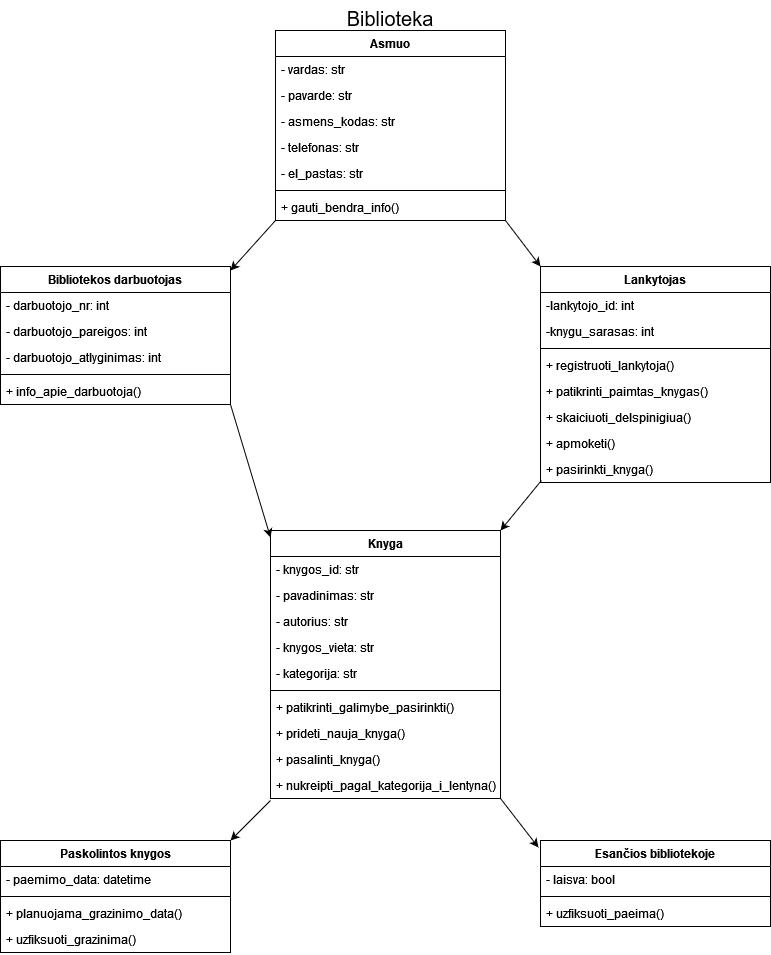

The diagram above was exported from draw.io. Its source (the exported page's mxGraphModel, read from the mxfile embedded in the PNG):
<mxGraphModel dx="1114" dy="452" grid="1" gridSize="10" guides="1" tooltips="1" connect="1" arrows="1" fold="1" page="1" pageScale="1" pageWidth="827" pageHeight="1169" math="0" shadow="0">
  <root>
    <mxCell id="WIyWlLk6GJQsqaUBKTNV-0" />
    <mxCell id="WIyWlLk6GJQsqaUBKTNV-1" parent="WIyWlLk6GJQsqaUBKTNV-0" />
    <mxCell id="PyEdto7rqwGWqFf7uLSS-1" value="Biblioteka" style="text;html=1;whiteSpace=wrap;overflow=hidden;rounded=0;align=center;fontSize=20;" parent="WIyWlLk6GJQsqaUBKTNV-1" vertex="1">
      <mxGeometry x="320" width="180" height="30" as="geometry" />
    </mxCell>
    <mxCell id="CnvDczLlagCjl8-PsiKQ-6" value="Knyga" style="swimlane;fontStyle=1;align=center;verticalAlign=top;childLayout=stackLayout;horizontal=1;startSize=26;horizontalStack=0;resizeParent=1;resizeParentMax=0;resizeLast=0;collapsible=1;marginBottom=0;whiteSpace=wrap;html=1;" parent="WIyWlLk6GJQsqaUBKTNV-1" vertex="1">
      <mxGeometry x="290" y="530" width="230" height="268" as="geometry" />
    </mxCell>
    <mxCell id="CnvDczLlagCjl8-PsiKQ-7" value="- knygos_id: str" style="text;strokeColor=none;fillColor=none;align=left;verticalAlign=top;spacingLeft=4;spacingRight=4;overflow=hidden;rotatable=0;points=[[0,0.5],[1,0.5]];portConstraint=eastwest;whiteSpace=wrap;html=1;" parent="CnvDczLlagCjl8-PsiKQ-6" vertex="1">
      <mxGeometry y="26" width="230" height="26" as="geometry" />
    </mxCell>
    <mxCell id="CnvDczLlagCjl8-PsiKQ-8" value="- pavadinimas: str  " style="text;strokeColor=none;fillColor=none;align=left;verticalAlign=top;spacingLeft=4;spacingRight=4;overflow=hidden;rotatable=0;points=[[0,0.5],[1,0.5]];portConstraint=eastwest;whiteSpace=wrap;html=1;" parent="CnvDczLlagCjl8-PsiKQ-6" vertex="1">
      <mxGeometry y="52" width="230" height="26" as="geometry" />
    </mxCell>
    <mxCell id="CnvDczLlagCjl8-PsiKQ-9" value="- autorius: str   " style="text;strokeColor=none;fillColor=none;align=left;verticalAlign=top;spacingLeft=4;spacingRight=4;overflow=hidden;rotatable=0;points=[[0,0.5],[1,0.5]];portConstraint=eastwest;whiteSpace=wrap;html=1;" parent="CnvDczLlagCjl8-PsiKQ-6" vertex="1">
      <mxGeometry y="78" width="230" height="26" as="geometry" />
    </mxCell>
    <mxCell id="R2b_ge_BO2ueBpoLtirR-19" value="- knygos_vieta: str" style="text;strokeColor=none;fillColor=none;align=left;verticalAlign=top;spacingLeft=4;spacingRight=4;overflow=hidden;rotatable=0;points=[[0,0.5],[1,0.5]];portConstraint=eastwest;whiteSpace=wrap;html=1;" vertex="1" parent="CnvDczLlagCjl8-PsiKQ-6">
      <mxGeometry y="104" width="230" height="26" as="geometry" />
    </mxCell>
    <mxCell id="CnvDczLlagCjl8-PsiKQ-10" value="- kategorija: str" style="text;strokeColor=none;fillColor=none;align=left;verticalAlign=top;spacingLeft=4;spacingRight=4;overflow=hidden;rotatable=0;points=[[0,0.5],[1,0.5]];portConstraint=eastwest;whiteSpace=wrap;html=1;" parent="CnvDczLlagCjl8-PsiKQ-6" vertex="1">
      <mxGeometry y="130" width="230" height="26" as="geometry" />
    </mxCell>
    <mxCell id="CnvDczLlagCjl8-PsiKQ-13" value="" style="line;strokeWidth=1;fillColor=none;align=left;verticalAlign=middle;spacingTop=-1;spacingLeft=3;spacingRight=3;rotatable=0;labelPosition=right;points=[];portConstraint=eastwest;strokeColor=inherit;" parent="CnvDczLlagCjl8-PsiKQ-6" vertex="1">
      <mxGeometry y="156" width="230" height="8" as="geometry" />
    </mxCell>
    <mxCell id="R2b_ge_BO2ueBpoLtirR-18" value="+ patikrinti_galimybe_pasirinkti()" style="text;strokeColor=none;fillColor=none;align=left;verticalAlign=top;spacingLeft=4;spacingRight=4;overflow=hidden;rotatable=0;points=[[0,0.5],[1,0.5]];portConstraint=eastwest;whiteSpace=wrap;html=1;" vertex="1" parent="CnvDczLlagCjl8-PsiKQ-6">
      <mxGeometry y="164" width="230" height="26" as="geometry" />
    </mxCell>
    <mxCell id="R2b_ge_BO2ueBpoLtirR-17" value="+ prideti_nauja_knyga()" style="text;strokeColor=none;fillColor=none;align=left;verticalAlign=top;spacingLeft=4;spacingRight=4;overflow=hidden;rotatable=0;points=[[0,0.5],[1,0.5]];portConstraint=eastwest;whiteSpace=wrap;html=1;" vertex="1" parent="CnvDczLlagCjl8-PsiKQ-6">
      <mxGeometry y="190" width="230" height="26" as="geometry" />
    </mxCell>
    <mxCell id="CnvDczLlagCjl8-PsiKQ-14" value="+ pasalinti_knyga()" style="text;strokeColor=none;fillColor=none;align=left;verticalAlign=top;spacingLeft=4;spacingRight=4;overflow=hidden;rotatable=0;points=[[0,0.5],[1,0.5]];portConstraint=eastwest;whiteSpace=wrap;html=1;" parent="CnvDczLlagCjl8-PsiKQ-6" vertex="1">
      <mxGeometry y="216" width="230" height="26" as="geometry" />
    </mxCell>
    <mxCell id="R2b_ge_BO2ueBpoLtirR-14" value="+ nukreipti_pagal_kategorija_i_lentyna() " style="text;strokeColor=none;fillColor=none;align=left;verticalAlign=top;spacingLeft=4;spacingRight=4;overflow=hidden;rotatable=0;points=[[0,0.5],[1,0.5]];portConstraint=eastwest;whiteSpace=wrap;html=1;" vertex="1" parent="CnvDczLlagCjl8-PsiKQ-6">
      <mxGeometry y="242" width="230" height="26" as="geometry" />
    </mxCell>
    <mxCell id="CnvDczLlagCjl8-PsiKQ-21" value="Paskolintos knygos" style="swimlane;fontStyle=1;align=center;verticalAlign=top;childLayout=stackLayout;horizontal=1;startSize=26;horizontalStack=0;resizeParent=1;resizeParentMax=0;resizeLast=0;collapsible=1;marginBottom=0;whiteSpace=wrap;html=1;" parent="WIyWlLk6GJQsqaUBKTNV-1" vertex="1">
      <mxGeometry x="20" y="840" width="230" height="112" as="geometry" />
    </mxCell>
    <mxCell id="R2b_ge_BO2ueBpoLtirR-20" value="- paemimo_data: datetime  " style="text;strokeColor=none;fillColor=none;align=left;verticalAlign=top;spacingLeft=4;spacingRight=4;overflow=hidden;rotatable=0;points=[[0,0.5],[1,0.5]];portConstraint=eastwest;whiteSpace=wrap;html=1;" vertex="1" parent="CnvDczLlagCjl8-PsiKQ-21">
      <mxGeometry y="26" width="230" height="26" as="geometry" />
    </mxCell>
    <mxCell id="CnvDczLlagCjl8-PsiKQ-29" value="" style="line;strokeWidth=1;fillColor=none;align=left;verticalAlign=middle;spacingTop=-1;spacingLeft=3;spacingRight=3;rotatable=0;labelPosition=right;points=[];portConstraint=eastwest;strokeColor=inherit;" parent="CnvDczLlagCjl8-PsiKQ-21" vertex="1">
      <mxGeometry y="52" width="230" height="8" as="geometry" />
    </mxCell>
    <mxCell id="geC2mfhx81wJHkO4QKa2-2" value="+ planuojama_grazinimo_data()  " style="text;strokeColor=none;fillColor=none;align=left;verticalAlign=top;spacingLeft=4;spacingRight=4;overflow=hidden;rotatable=0;points=[[0,0.5],[1,0.5]];portConstraint=eastwest;whiteSpace=wrap;html=1;" parent="CnvDczLlagCjl8-PsiKQ-21" vertex="1">
      <mxGeometry y="60" width="230" height="26" as="geometry" />
    </mxCell>
    <mxCell id="CnvDczLlagCjl8-PsiKQ-30" value="+ uzfiksuoti_grazinima()  " style="text;strokeColor=none;fillColor=none;align=left;verticalAlign=top;spacingLeft=4;spacingRight=4;overflow=hidden;rotatable=0;points=[[0,0.5],[1,0.5]];portConstraint=eastwest;whiteSpace=wrap;html=1;" parent="CnvDczLlagCjl8-PsiKQ-21" vertex="1">
      <mxGeometry y="86" width="230" height="26" as="geometry" />
    </mxCell>
    <mxCell id="CnvDczLlagCjl8-PsiKQ-33" value="Esančios bibliotekoje" style="swimlane;fontStyle=1;align=center;verticalAlign=top;childLayout=stackLayout;horizontal=1;startSize=26;horizontalStack=0;resizeParent=1;resizeParentMax=0;resizeLast=0;collapsible=1;marginBottom=0;whiteSpace=wrap;html=1;" parent="WIyWlLk6GJQsqaUBKTNV-1" vertex="1">
      <mxGeometry x="560" y="840" width="230" height="86" as="geometry" />
    </mxCell>
    <mxCell id="R2b_ge_BO2ueBpoLtirR-13" value="- laisva: bool " style="text;strokeColor=none;fillColor=none;align=left;verticalAlign=top;spacingLeft=4;spacingRight=4;overflow=hidden;rotatable=0;points=[[0,0.5],[1,0.5]];portConstraint=eastwest;whiteSpace=wrap;html=1;" vertex="1" parent="CnvDczLlagCjl8-PsiKQ-33">
      <mxGeometry y="26" width="230" height="26" as="geometry" />
    </mxCell>
    <mxCell id="CnvDczLlagCjl8-PsiKQ-35" value="" style="line;strokeWidth=1;fillColor=none;align=left;verticalAlign=middle;spacingTop=-1;spacingLeft=3;spacingRight=3;rotatable=0;labelPosition=right;points=[];portConstraint=eastwest;strokeColor=inherit;" parent="CnvDczLlagCjl8-PsiKQ-33" vertex="1">
      <mxGeometry y="52" width="230" height="8" as="geometry" />
    </mxCell>
    <mxCell id="CnvDczLlagCjl8-PsiKQ-36" value="+ uzfiksuoti_paeima()  " style="text;strokeColor=none;fillColor=none;align=left;verticalAlign=top;spacingLeft=4;spacingRight=4;overflow=hidden;rotatable=0;points=[[0,0.5],[1,0.5]];portConstraint=eastwest;whiteSpace=wrap;html=1;" parent="CnvDczLlagCjl8-PsiKQ-33" vertex="1">
      <mxGeometry y="60" width="230" height="26" as="geometry" />
    </mxCell>
    <mxCell id="geC2mfhx81wJHkO4QKa2-12" value="Bibliotekos darbuotojas" style="swimlane;fontStyle=1;align=center;verticalAlign=top;childLayout=stackLayout;horizontal=1;startSize=26;horizontalStack=0;resizeParent=1;resizeParentMax=0;resizeLast=0;collapsible=1;marginBottom=0;whiteSpace=wrap;html=1;" parent="WIyWlLk6GJQsqaUBKTNV-1" vertex="1">
      <mxGeometry x="20" y="266" width="230" height="138" as="geometry" />
    </mxCell>
    <mxCell id="geC2mfhx81wJHkO4QKa2-13" value="- darbuotojo_nr: int " style="text;strokeColor=none;fillColor=none;align=left;verticalAlign=top;spacingLeft=4;spacingRight=4;overflow=hidden;rotatable=0;points=[[0,0.5],[1,0.5]];portConstraint=eastwest;whiteSpace=wrap;html=1;" parent="geC2mfhx81wJHkO4QKa2-12" vertex="1">
      <mxGeometry y="26" width="230" height="26" as="geometry" />
    </mxCell>
    <mxCell id="R2b_ge_BO2ueBpoLtirR-7" value="- darbuotojo_pareigos: int " style="text;strokeColor=none;fillColor=none;align=left;verticalAlign=top;spacingLeft=4;spacingRight=4;overflow=hidden;rotatable=0;points=[[0,0.5],[1,0.5]];portConstraint=eastwest;whiteSpace=wrap;html=1;" vertex="1" parent="geC2mfhx81wJHkO4QKa2-12">
      <mxGeometry y="52" width="230" height="26" as="geometry" />
    </mxCell>
    <mxCell id="R2b_ge_BO2ueBpoLtirR-8" value="- darbuotojo_atlyginimas: int " style="text;strokeColor=none;fillColor=none;align=left;verticalAlign=top;spacingLeft=4;spacingRight=4;overflow=hidden;rotatable=0;points=[[0,0.5],[1,0.5]];portConstraint=eastwest;whiteSpace=wrap;html=1;" vertex="1" parent="geC2mfhx81wJHkO4QKa2-12">
      <mxGeometry y="78" width="230" height="26" as="geometry" />
    </mxCell>
    <mxCell id="geC2mfhx81wJHkO4QKa2-19" value="" style="line;strokeWidth=1;fillColor=none;align=left;verticalAlign=middle;spacingTop=-1;spacingLeft=3;spacingRight=3;rotatable=0;labelPosition=right;points=[];portConstraint=eastwest;strokeColor=inherit;" parent="geC2mfhx81wJHkO4QKa2-12" vertex="1">
      <mxGeometry y="104" width="230" height="8" as="geometry" />
    </mxCell>
    <mxCell id="R2b_ge_BO2ueBpoLtirR-6" value="+ info_apie_darbuotoja()" style="text;strokeColor=none;fillColor=none;align=left;verticalAlign=top;spacingLeft=4;spacingRight=4;overflow=hidden;rotatable=0;points=[[0,0.5],[1,0.5]];portConstraint=eastwest;whiteSpace=wrap;html=1;" vertex="1" parent="geC2mfhx81wJHkO4QKa2-12">
      <mxGeometry y="112" width="230" height="26" as="geometry" />
    </mxCell>
    <mxCell id="geC2mfhx81wJHkO4QKa2-23" value="Asmuo" style="swimlane;fontStyle=1;align=center;verticalAlign=top;childLayout=stackLayout;horizontal=1;startSize=26;horizontalStack=0;resizeParent=1;resizeParentMax=0;resizeLast=0;collapsible=1;marginBottom=0;whiteSpace=wrap;html=1;" parent="WIyWlLk6GJQsqaUBKTNV-1" vertex="1">
      <mxGeometry x="295" y="30" width="230" height="190" as="geometry" />
    </mxCell>
    <mxCell id="geC2mfhx81wJHkO4QKa2-25" value="- vardas: str   " style="text;strokeColor=none;fillColor=none;align=left;verticalAlign=top;spacingLeft=4;spacingRight=4;overflow=hidden;rotatable=0;points=[[0,0.5],[1,0.5]];portConstraint=eastwest;whiteSpace=wrap;html=1;" parent="geC2mfhx81wJHkO4QKa2-23" vertex="1">
      <mxGeometry y="26" width="230" height="26" as="geometry" />
    </mxCell>
    <mxCell id="geC2mfhx81wJHkO4QKa2-26" value="- pavarde: str " style="text;strokeColor=none;fillColor=none;align=left;verticalAlign=top;spacingLeft=4;spacingRight=4;overflow=hidden;rotatable=0;points=[[0,0.5],[1,0.5]];portConstraint=eastwest;whiteSpace=wrap;html=1;" parent="geC2mfhx81wJHkO4QKa2-23" vertex="1">
      <mxGeometry y="52" width="230" height="26" as="geometry" />
    </mxCell>
    <mxCell id="geC2mfhx81wJHkO4QKa2-27" value="- asmens_kodas: str " style="text;strokeColor=none;fillColor=none;align=left;verticalAlign=top;spacingLeft=4;spacingRight=4;overflow=hidden;rotatable=0;points=[[0,0.5],[1,0.5]];portConstraint=eastwest;whiteSpace=wrap;html=1;" parent="geC2mfhx81wJHkO4QKa2-23" vertex="1">
      <mxGeometry y="78" width="230" height="26" as="geometry" />
    </mxCell>
    <mxCell id="geC2mfhx81wJHkO4QKa2-28" value="- telefonas: str " style="text;strokeColor=none;fillColor=none;align=left;verticalAlign=top;spacingLeft=4;spacingRight=4;overflow=hidden;rotatable=0;points=[[0,0.5],[1,0.5]];portConstraint=eastwest;whiteSpace=wrap;html=1;" parent="geC2mfhx81wJHkO4QKa2-23" vertex="1">
      <mxGeometry y="104" width="230" height="26" as="geometry" />
    </mxCell>
    <mxCell id="geC2mfhx81wJHkO4QKa2-29" value="- el_pastas: str  " style="text;strokeColor=none;fillColor=none;align=left;verticalAlign=top;spacingLeft=4;spacingRight=4;overflow=hidden;rotatable=0;points=[[0,0.5],[1,0.5]];portConstraint=eastwest;whiteSpace=wrap;html=1;" parent="geC2mfhx81wJHkO4QKa2-23" vertex="1">
      <mxGeometry y="130" width="230" height="26" as="geometry" />
    </mxCell>
    <mxCell id="geC2mfhx81wJHkO4QKa2-30" value="" style="line;strokeWidth=1;fillColor=none;align=left;verticalAlign=middle;spacingTop=-1;spacingLeft=3;spacingRight=3;rotatable=0;labelPosition=right;points=[];portConstraint=eastwest;strokeColor=inherit;" parent="geC2mfhx81wJHkO4QKa2-23" vertex="1">
      <mxGeometry y="156" width="230" height="8" as="geometry" />
    </mxCell>
    <mxCell id="geC2mfhx81wJHkO4QKa2-32" value="+ gauti_bendra_info()" style="text;strokeColor=none;fillColor=none;align=left;verticalAlign=top;spacingLeft=4;spacingRight=4;overflow=hidden;rotatable=0;points=[[0,0.5],[1,0.5]];portConstraint=eastwest;whiteSpace=wrap;html=1;" parent="geC2mfhx81wJHkO4QKa2-23" vertex="1">
      <mxGeometry y="164" width="230" height="26" as="geometry" />
    </mxCell>
    <mxCell id="geC2mfhx81wJHkO4QKa2-52" value="Lankytojas" style="swimlane;fontStyle=1;align=center;verticalAlign=top;childLayout=stackLayout;horizontal=1;startSize=26;horizontalStack=0;resizeParent=1;resizeParentMax=0;resizeLast=0;collapsible=1;marginBottom=0;whiteSpace=wrap;html=1;" parent="WIyWlLk6GJQsqaUBKTNV-1" vertex="1">
      <mxGeometry x="560" y="266" width="230" height="216" as="geometry" />
    </mxCell>
    <mxCell id="R2b_ge_BO2ueBpoLtirR-16" value="-lankytojo_id: int" style="text;strokeColor=none;fillColor=none;align=left;verticalAlign=top;spacingLeft=4;spacingRight=4;overflow=hidden;rotatable=0;points=[[0,0.5],[1,0.5]];portConstraint=eastwest;whiteSpace=wrap;html=1;" vertex="1" parent="geC2mfhx81wJHkO4QKa2-52">
      <mxGeometry y="26" width="230" height="26" as="geometry" />
    </mxCell>
    <mxCell id="geC2mfhx81wJHkO4QKa2-53" value="-knygu_sarasas: int" style="text;strokeColor=none;fillColor=none;align=left;verticalAlign=top;spacingLeft=4;spacingRight=4;overflow=hidden;rotatable=0;points=[[0,0.5],[1,0.5]];portConstraint=eastwest;whiteSpace=wrap;html=1;" parent="geC2mfhx81wJHkO4QKa2-52" vertex="1">
      <mxGeometry y="52" width="230" height="26" as="geometry" />
    </mxCell>
    <mxCell id="geC2mfhx81wJHkO4QKa2-54" value="" style="line;strokeWidth=1;fillColor=none;align=left;verticalAlign=middle;spacingTop=-1;spacingLeft=3;spacingRight=3;rotatable=0;labelPosition=right;points=[];portConstraint=eastwest;strokeColor=inherit;" parent="geC2mfhx81wJHkO4QKa2-52" vertex="1">
      <mxGeometry y="78" width="230" height="8" as="geometry" />
    </mxCell>
    <mxCell id="R2b_ge_BO2ueBpoLtirR-15" value="+ registruoti_lankytoja()" style="text;strokeColor=none;fillColor=none;align=left;verticalAlign=top;spacingLeft=4;spacingRight=4;overflow=hidden;rotatable=0;points=[[0,0.5],[1,0.5]];portConstraint=eastwest;whiteSpace=wrap;html=1;" vertex="1" parent="geC2mfhx81wJHkO4QKa2-52">
      <mxGeometry y="86" width="230" height="26" as="geometry" />
    </mxCell>
    <mxCell id="geC2mfhx81wJHkO4QKa2-55" value="+ patikrinti_paimtas_knygas() " style="text;strokeColor=none;fillColor=none;align=left;verticalAlign=top;spacingLeft=4;spacingRight=4;overflow=hidden;rotatable=0;points=[[0,0.5],[1,0.5]];portConstraint=eastwest;whiteSpace=wrap;html=1;" parent="geC2mfhx81wJHkO4QKa2-52" vertex="1">
      <mxGeometry y="112" width="230" height="26" as="geometry" />
    </mxCell>
    <mxCell id="R2b_ge_BO2ueBpoLtirR-10" value="+ skaiciuoti_delspinigiua() " style="text;strokeColor=none;fillColor=none;align=left;verticalAlign=top;spacingLeft=4;spacingRight=4;overflow=hidden;rotatable=0;points=[[0,0.5],[1,0.5]];portConstraint=eastwest;whiteSpace=wrap;html=1;" vertex="1" parent="geC2mfhx81wJHkO4QKa2-52">
      <mxGeometry y="138" width="230" height="26" as="geometry" />
    </mxCell>
    <mxCell id="R2b_ge_BO2ueBpoLtirR-9" value="+ apmoketi()" style="text;strokeColor=none;fillColor=none;align=left;verticalAlign=top;spacingLeft=4;spacingRight=4;overflow=hidden;rotatable=0;points=[[0,0.5],[1,0.5]];portConstraint=eastwest;whiteSpace=wrap;html=1;" vertex="1" parent="geC2mfhx81wJHkO4QKa2-52">
      <mxGeometry y="164" width="230" height="26" as="geometry" />
    </mxCell>
    <mxCell id="geC2mfhx81wJHkO4QKa2-56" value="+ pasirinkti_knyga()" style="text;strokeColor=none;fillColor=none;align=left;verticalAlign=top;spacingLeft=4;spacingRight=4;overflow=hidden;rotatable=0;points=[[0,0.5],[1,0.5]];portConstraint=eastwest;whiteSpace=wrap;html=1;" parent="geC2mfhx81wJHkO4QKa2-52" vertex="1">
      <mxGeometry y="190" width="230" height="26" as="geometry" />
    </mxCell>
    <mxCell id="geC2mfhx81wJHkO4QKa2-62" value="" style="edgeStyle=none;rounded=0;orthogonalLoop=1;jettySize=auto;html=1;exitX=0;exitY=1;exitDx=0;exitDy=0;entryX=1;entryY=0.029;entryDx=0;entryDy=0;entryPerimeter=0;" parent="WIyWlLk6GJQsqaUBKTNV-1" source="geC2mfhx81wJHkO4QKa2-23" target="geC2mfhx81wJHkO4QKa2-12" edge="1">
      <mxGeometry relative="1" as="geometry">
        <mxPoint x="170" y="247" as="targetPoint" />
      </mxGeometry>
    </mxCell>
    <mxCell id="geC2mfhx81wJHkO4QKa2-63" value="" style="edgeStyle=none;rounded=0;orthogonalLoop=1;jettySize=auto;html=1;entryX=0;entryY=0;entryDx=0;entryDy=0;exitX=1;exitY=1;exitDx=0;exitDy=0;" parent="WIyWlLk6GJQsqaUBKTNV-1" source="geC2mfhx81wJHkO4QKa2-23" target="geC2mfhx81wJHkO4QKa2-52" edge="1">
      <mxGeometry relative="1" as="geometry" />
    </mxCell>
    <mxCell id="dOmWs1Va4emXMP_lOLX--6" value="" style="edgeStyle=none;rounded=0;orthogonalLoop=1;jettySize=auto;html=1;entryX=1;entryY=0;entryDx=0;entryDy=0;exitX=0.004;exitY=0.923;exitDx=0;exitDy=0;exitPerimeter=0;" parent="WIyWlLk6GJQsqaUBKTNV-1" source="geC2mfhx81wJHkO4QKa2-56" target="CnvDczLlagCjl8-PsiKQ-6" edge="1">
      <mxGeometry relative="1" as="geometry">
        <mxPoint x="460" y="380" as="sourcePoint" />
        <mxPoint x="485" y="411" as="targetPoint" />
      </mxGeometry>
    </mxCell>
    <mxCell id="dOmWs1Va4emXMP_lOLX--7" value="" style="edgeStyle=none;rounded=0;orthogonalLoop=1;jettySize=auto;html=1;exitX=1;exitY=1;exitDx=0;exitDy=0;entryX=0;entryY=0.026;entryDx=0;entryDy=0;entryPerimeter=0;" parent="WIyWlLk6GJQsqaUBKTNV-1" source="geC2mfhx81wJHkO4QKa2-12" target="CnvDczLlagCjl8-PsiKQ-6" edge="1">
      <mxGeometry relative="1" as="geometry">
        <mxPoint x="290" y="529" as="targetPoint" />
        <mxPoint x="250" y="365" as="sourcePoint" />
      </mxGeometry>
    </mxCell>
    <mxCell id="dOmWs1Va4emXMP_lOLX--14" value="" style="edgeStyle=none;rounded=0;orthogonalLoop=1;jettySize=auto;html=1;exitX=1;exitY=1;exitDx=0;exitDy=0;entryX=-0.009;entryY=0.081;entryDx=0;entryDy=0;entryPerimeter=0;" parent="WIyWlLk6GJQsqaUBKTNV-1" source="CnvDczLlagCjl8-PsiKQ-6" target="CnvDczLlagCjl8-PsiKQ-33" edge="1">
      <mxGeometry relative="1" as="geometry">
        <mxPoint x="630" y="839" as="sourcePoint" />
        <mxPoint x="750" y="800" as="targetPoint" />
      </mxGeometry>
    </mxCell>
    <mxCell id="R2b_ge_BO2ueBpoLtirR-22" value="" style="edgeStyle=none;rounded=0;orthogonalLoop=1;jettySize=auto;html=1;exitX=0;exitY=1.077;exitDx=0;exitDy=0;entryX=1;entryY=0;entryDx=0;entryDy=0;exitPerimeter=0;" edge="1" parent="WIyWlLk6GJQsqaUBKTNV-1" source="R2b_ge_BO2ueBpoLtirR-14" target="CnvDczLlagCjl8-PsiKQ-21">
      <mxGeometry relative="1" as="geometry">
        <mxPoint x="230" y="830" as="sourcePoint" />
        <mxPoint x="380" y="892" as="targetPoint" />
      </mxGeometry>
    </mxCell>
  </root>
</mxGraphModel>